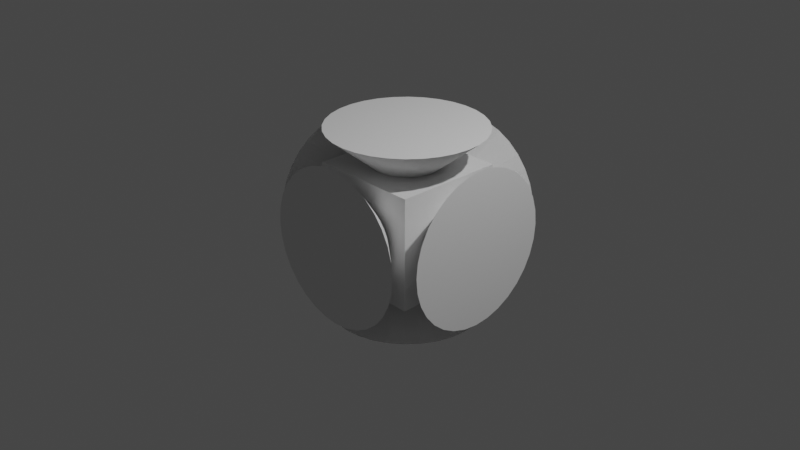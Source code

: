 # Source: energy_core.blend  (saved by Blender 2.93.21; exported with 4.5.12 LTS)
import bpy
from mathutils import Matrix  # noqa: F401  (used for matrix-valued properties, if any)

bpy.ops.wm.read_factory_settings(use_empty=True)
scene = bpy.context.scene
scene.name = 'Scene'

# ---- collections
col_collection = bpy.data.collections.new('Collection'); scene.collection.children.link(col_collection)

# ---- materials (node trees are filled in below, after node groups)
mat_material = bpy.data.materials.new('Material')
mat_material.alpha_threshold = 0.0
mat_material.use_transparent_shadow = False
mat_material.line_color = (0.0, 0.0, 0.0, 1.0)

# ---- material node trees
mat_material.use_nodes = True; mat_material.node_tree.nodes.clear()
_N = mat_material.node_tree.nodes; _L = mat_material.node_tree.links
n0 = _N.new('ShaderNodeOutputMaterial'); n0.name = 'Material Output'; n0.location = (300, 300)
n1 = _N.new('ShaderNodeBsdfPrincipled'); n1.name = 'Principled BSDF'; n1.location = (10, 300)
n1.distribution = 'GGX'
n1.subsurface_method = 'BURLEY'
n1.inputs[2].default_value = 0.4
n1.inputs[3].default_value = 1.45
n1.inputs[27].default_value = (0.0, 0.0, 0.0, 1.0)
n1.inputs[28].default_value = 1.0
_L.new(n1.outputs[0], n0.inputs[0])
n0.is_active_output = True

# ---- world
world_world = bpy.data.worlds.new('World'); scene.world = world_world
world_world.use_nodes = True; world_world.node_tree.nodes.clear()
_N = world_world.node_tree.nodes; _L = world_world.node_tree.links
n0 = _N.new('ShaderNodeOutputWorld'); n0.name = 'World Output'; n0.location = (300, 300)
n1 = _N.new('ShaderNodeBackground'); n1.name = 'Background'; n1.location = (10, 300)
n1.inputs[0].default_value = (0.05088, 0.05088, 0.05088, 1.0)
_L.new(n1.outputs[0], n0.inputs[0])
n0.is_active_output = True
world_world.color = (0.05088, 0.05088, 0.05088)
world_world.use_sun_shadow = False
world_world.sun_shadow_jitter_overblur = 0.0

# ---- cameras
cam_camera = bpy.data.cameras.new('Camera')
cam_camera.clip_end = 100.0
cam_camera.ortho_scale = 7.314

# ---- lights
light_light = bpy.data.lights.new('Light', 'POINT')
light_light.transmission_factor = 0.0
light_light.energy = 1000.0
light_light.shadow_soft_size = 0.1
light_light.shadow_maximum_resolution = 0.006
light_light.use_absolute_resolution = True

# ---- meshes
me_cube = bpy.data.meshes.new('Cube')
me_cube.from_pydata([(1.0, 1.0, 1.0), (1.0, 1.0, -1.0), (1.0, -1.0, 1.0), (1.0, -1.0, -1.0), (-1.0, 1.0, 1.0), (-1.0, 1.0, -1.0), (-1.0, -1.0, 1.0), (-1.0, -1.0, -1.0)], [], [(0, 4, 6, 2), (3, 2, 6, 7), (7, 6, 4, 5), (5, 1, 3, 7), (1, 0, 2, 3), (5, 4, 0, 1)])
_uv = me_cube.uv_layers.new(name='UVMap')
_uv.uv.foreach_set('vector', [0.625, 0.5, 0.875, 0.5, 0.875, 0.75, 0.625, 0.75, 0.375, 0.75, 0.625, 0.75, 0.625, 1.0, 0.375, 1.0, 0.375, 0.0, 0.625, 0.0, 0.625, 0.25, 0.375, 0.25, 0.125, 0.5, 0.375, 0.5, 0.375, 0.75, 0.125, 0.75, 0.375, 0.5, 0.625, 0.5, 0.625, 0.75, 0.375, 0.75, 0.375, 0.25, 0.625, 0.25, 0.625, 0.5, 0.375, 0.5])
me_cube.materials.append(mat_material)
me_cube.use_remesh_preserve_volume = False
me_cube.use_remesh_preserve_attributes = False
me_cube.use_mirror_vertex_groups = False
me_cube.update()
me_cone_left = bpy.data.meshes.new('Cone Left')
me_cone_left.from_pydata([(0.0, 0.3286, -0.3419), (0.09528, 0.3223, -0.3419), (0.1869, 0.3036, -0.3419), (0.2713, 0.2732, -0.3419), (0.3454, 0.2323, -0.3419), (0.4061, 0.1825, -0.3419), (0.4512, 0.1257, -0.3419), (0.479, 0.0641, -0.3419), (0.4884, -1.436e-08, -0.3419), (0.479, -0.0641, -0.3419), (0.4512, -0.1257, -0.3419), (0.4061, -0.1825, -0.3419), (0.3454, -0.2323, -0.3419), (0.2713, -0.2732, -0.3419), (0.1869, -0.3036, -0.3419), (0.09528, -0.3223, -0.3419), (-4.27e-08, -0.3286, -0.3419), (-0.09528, -0.3223, -0.3419), (-0.1869, -0.3036, -0.3419), (-0.2713, -0.2732, -0.3419), (-0.3454, -0.2323, -0.3419), (-0.4061, -0.1825, -0.3419), (-0.4512, -0.1257, -0.3419), (-0.479, -0.0641, -0.3419), (-0.4884, 3.918e-09, -0.3419), (-0.479, 0.0641, -0.3419), (-0.4512, 0.1257, -0.3419), (-0.4061, 0.1825, -0.3419), (-0.3454, 0.2323, -0.3419), (-0.2713, 0.2732, -0.3419), (-0.1869, 0.3036, -0.3419), (-0.09528, 0.3223, -0.3419), (0.0, 0.0, 0.3419)], [], [(0, 32, 1), (1, 32, 2), (2, 32, 3), (3, 32, 4), (4, 32, 5), (5, 32, 6), (6, 32, 7), (7, 32, 8), (8, 32, 9), (9, 32, 10), (10, 32, 11), (11, 32, 12), (12, 32, 13), (13, 32, 14), (14, 32, 15), (15, 32, 16), (16, 32, 17), (17, 32, 18), (18, 32, 19), (19, 32, 20), (20, 32, 21), (21, 32, 22), (22, 32, 23), (23, 32, 24), (24, 32, 25), (25, 32, 26), (26, 32, 27), (27, 32, 28), (28, 32, 29), (29, 32, 30), (0, 1, 2, 3, 4, 5, 6, 7, 8, 9, 10, 11, 12, 13, 14, 15, 16, 17, 18, 19, 20, 21, 22, 23, 24, 25, 26, 27, 28, 29, 30, 31), (30, 32, 31), (31, 32, 0)])
_uv = me_cone_left.uv_layers.new(name='UV-Map')
_uv.uv.foreach_set('vector', [0.25, 0.49, 0.25, 0.25, 0.2968, 0.4854, 0.2968, 0.4854, 0.25, 0.25, 0.3418, 0.4717, 0.3418, 0.4717, 0.25, 0.25, 0.3833, 0.4496, 0.3833, 0.4496, 0.25, 0.25, 0.4197, 0.4197, 0.4197, 0.4197, 0.25, 0.25, 0.4496, 0.3833, 0.4496, 0.3833, 0.25, 0.25, 0.4717, 0.3418, 0.4717, 0.3418, 0.25, 0.25, 0.4854, 0.2968, 0.4854, 0.2968, 0.25, 0.25, 0.49, 0.25, 0.49, 0.25, 0.25, 0.25, 0.4854, 0.2032, 0.4854, 0.2032, 0.25, 0.25, 0.4717, 0.1582, 0.4717, 0.1582, 0.25, 0.25, 0.4496, 0.1167, 0.4496, 0.1167, 0.25, 0.25, 0.4197, 0.08029, 0.4197, 0.08029, 0.25, 0.25, 0.3833, 0.05045, 0.3833, 0.05045, 0.25, 0.25, 0.3418, 0.02827, 0.3418, 0.02827, 0.25, 0.25, 0.2968, 0.01461, 0.2968, 0.01461, 0.25, 0.25, 0.25, 0.01, 0.25, 0.01, 0.25, 0.25, 0.2032, 0.01461, 0.2032, 0.01461, 0.25, 0.25, 0.1582, 0.02827, 0.1582, 0.02827, 0.25, 0.25, 0.1167, 0.05045, 0.1167, 0.05045, 0.25, 0.25, 0.08029, 0.08029, 0.08029, 0.08029, 0.25, 0.25, 0.05045, 0.1167, 0.05045, 0.1167, 0.25, 0.25, 0.02827, 0.1582, 0.02827, 0.1582, 0.25, 0.25, 0.01461, 0.2032, 0.01461, 0.2032, 0.25, 0.25, 0.01, 0.25, 0.01, 0.25, 0.25, 0.25, 0.01461, 0.2968, 0.01461, 0.2968, 0.25, 0.25, 0.02827, 0.3418, 0.02827, 0.3418, 0.25, 0.25, 0.05045, 0.3833, 0.05045, 0.3833, 0.25, 0.25, 0.08029, 0.4197, 0.08029, 0.4197, 0.25, 0.25, 0.1167, 0.4496, 0.1167, 0.4496, 0.25, 0.25, 0.1582, 0.4717, 0.75, 0.49, 0.7968, 0.4854, 0.8418, 0.4717, 0.8833, 0.4496, 0.9197, 0.4197, 0.9496, 0.3833, 0.9717, 0.3418, 0.9854, 0.2968, 0.99, 0.25, 0.9854, 0.2032, 0.9717, 0.1582, 0.9496, 0.1167, 0.9197, 0.08029, 0.8833, 0.05045, 0.8418, 0.02827, 0.7968, 0.01461, 0.75, 0.01, 0.7032, 0.01461, 0.6582, 0.02827, 0.6167, 0.05045, 0.5803, 0.08029, 0.5504, 0.1167, 0.5283, 0.1582, 0.5146, 0.2032, 0.51, 0.25, 0.5146, 0.2968, 0.5283, 0.3418, 0.5504, 0.3833, 0.5803, 0.4197, 0.6167, 0.4496, 0.6582, 0.4717, 0.7032, 0.4854, 0.1582, 0.4717, 0.25, 0.25, 0.2032, 0.4854, 0.2032, 0.4854, 0.25, 0.25, 0.25, 0.49])
me_cone_left.use_remesh_fix_poles = True
me_cone_left.use_remesh_preserve_attributes = False
me_cone_left.update()
me_cone_right = bpy.data.meshes.new('Cone Right')
me_cone_right.from_pydata([(0.0, 0.3286, -0.3419), (0.09528, 0.3223, -0.3419), (0.1869, 0.3036, -0.3419), (0.2713, 0.2732, -0.3419), (0.3454, 0.2323, -0.3419), (0.4061, 0.1825, -0.3419), (0.4512, 0.1257, -0.3419), (0.479, 0.0641, -0.3419), (0.4884, -1.436e-08, -0.3419), (0.479, -0.0641, -0.3419), (0.4512, -0.1257, -0.3419), (0.4061, -0.1825, -0.3419), (0.3454, -0.2323, -0.3419), (0.2713, -0.2732, -0.3419), (0.1869, -0.3036, -0.3419), (0.09528, -0.3223, -0.3419), (-4.27e-08, -0.3286, -0.3419), (-0.09528, -0.3223, -0.3419), (-0.1869, -0.3036, -0.3419), (-0.2713, -0.2732, -0.3419), (-0.3454, -0.2323, -0.3419), (-0.4061, -0.1825, -0.3419), (-0.4512, -0.1257, -0.3419), (-0.479, -0.0641, -0.3419), (-0.4884, 3.918e-09, -0.3419), (-0.479, 0.0641, -0.3419), (-0.4512, 0.1257, -0.3419), (-0.4061, 0.1825, -0.3419), (-0.3454, 0.2323, -0.3419), (-0.2713, 0.2732, -0.3419), (-0.1869, 0.3036, -0.3419), (-0.09528, 0.3223, -0.3419), (0.0, 0.0, 0.3419)], [], [(0, 32, 1), (1, 32, 2), (2, 32, 3), (3, 32, 4), (4, 32, 5), (5, 32, 6), (6, 32, 7), (7, 32, 8), (8, 32, 9), (9, 32, 10), (10, 32, 11), (11, 32, 12), (12, 32, 13), (13, 32, 14), (14, 32, 15), (15, 32, 16), (16, 32, 17), (17, 32, 18), (18, 32, 19), (19, 32, 20), (20, 32, 21), (21, 32, 22), (22, 32, 23), (23, 32, 24), (24, 32, 25), (25, 32, 26), (26, 32, 27), (27, 32, 28), (28, 32, 29), (29, 32, 30), (0, 1, 2, 3, 4, 5, 6, 7, 8, 9, 10, 11, 12, 13, 14, 15, 16, 17, 18, 19, 20, 21, 22, 23, 24, 25, 26, 27, 28, 29, 30, 31), (30, 32, 31), (31, 32, 0)])
_uv = me_cone_right.uv_layers.new(name='UV-Map')
_uv.uv.foreach_set('vector', [0.25, 0.49, 0.25, 0.25, 0.2968, 0.4854, 0.2968, 0.4854, 0.25, 0.25, 0.3418, 0.4717, 0.3418, 0.4717, 0.25, 0.25, 0.3833, 0.4496, 0.3833, 0.4496, 0.25, 0.25, 0.4197, 0.4197, 0.4197, 0.4197, 0.25, 0.25, 0.4496, 0.3833, 0.4496, 0.3833, 0.25, 0.25, 0.4717, 0.3418, 0.4717, 0.3418, 0.25, 0.25, 0.4854, 0.2968, 0.4854, 0.2968, 0.25, 0.25, 0.49, 0.25, 0.49, 0.25, 0.25, 0.25, 0.4854, 0.2032, 0.4854, 0.2032, 0.25, 0.25, 0.4717, 0.1582, 0.4717, 0.1582, 0.25, 0.25, 0.4496, 0.1167, 0.4496, 0.1167, 0.25, 0.25, 0.4197, 0.08029, 0.4197, 0.08029, 0.25, 0.25, 0.3833, 0.05045, 0.3833, 0.05045, 0.25, 0.25, 0.3418, 0.02827, 0.3418, 0.02827, 0.25, 0.25, 0.2968, 0.01461, 0.2968, 0.01461, 0.25, 0.25, 0.25, 0.01, 0.25, 0.01, 0.25, 0.25, 0.2032, 0.01461, 0.2032, 0.01461, 0.25, 0.25, 0.1582, 0.02827, 0.1582, 0.02827, 0.25, 0.25, 0.1167, 0.05045, 0.1167, 0.05045, 0.25, 0.25, 0.08029, 0.08029, 0.08029, 0.08029, 0.25, 0.25, 0.05045, 0.1167, 0.05045, 0.1167, 0.25, 0.25, 0.02827, 0.1582, 0.02827, 0.1582, 0.25, 0.25, 0.01461, 0.2032, 0.01461, 0.2032, 0.25, 0.25, 0.01, 0.25, 0.01, 0.25, 0.25, 0.25, 0.01461, 0.2968, 0.01461, 0.2968, 0.25, 0.25, 0.02827, 0.3418, 0.02827, 0.3418, 0.25, 0.25, 0.05045, 0.3833, 0.05045, 0.3833, 0.25, 0.25, 0.08029, 0.4197, 0.08029, 0.4197, 0.25, 0.25, 0.1167, 0.4496, 0.1167, 0.4496, 0.25, 0.25, 0.1582, 0.4717, 0.75, 0.49, 0.7968, 0.4854, 0.8418, 0.4717, 0.8833, 0.4496, 0.9197, 0.4197, 0.9496, 0.3833, 0.9717, 0.3418, 0.9854, 0.2968, 0.99, 0.25, 0.9854, 0.2032, 0.9717, 0.1582, 0.9496, 0.1167, 0.9197, 0.08029, 0.8833, 0.05045, 0.8418, 0.02827, 0.7968, 0.01461, 0.75, 0.01, 0.7032, 0.01461, 0.6582, 0.02827, 0.6167, 0.05045, 0.5803, 0.08029, 0.5504, 0.1167, 0.5283, 0.1582, 0.5146, 0.2032, 0.51, 0.25, 0.5146, 0.2968, 0.5283, 0.3418, 0.5504, 0.3833, 0.5803, 0.4197, 0.6167, 0.4496, 0.6582, 0.4717, 0.7032, 0.4854, 0.1582, 0.4717, 0.25, 0.25, 0.2032, 0.4854, 0.2032, 0.4854, 0.25, 0.25, 0.25, 0.49])
me_cone_right.use_remesh_fix_poles = True
me_cone_right.use_remesh_preserve_attributes = False
me_cone_right.update()
me_cone_back = bpy.data.meshes.new('Cone Back')
me_cone_back.from_pydata([(0.0, 0.3286, -0.3419), (0.09528, 0.3223, -0.3419), (0.1869, 0.3036, -0.3419), (0.2713, 0.2732, -0.3419), (0.3454, 0.2323, -0.3419), (0.4061, 0.1825, -0.3419), (0.4512, 0.1257, -0.3419), (0.479, 0.0641, -0.3419), (0.4884, -1.436e-08, -0.3419), (0.479, -0.0641, -0.3419), (0.4512, -0.1257, -0.3419), (0.4061, -0.1825, -0.3419), (0.3454, -0.2323, -0.3419), (0.2713, -0.2732, -0.3419), (0.1869, -0.3036, -0.3419), (0.09528, -0.3223, -0.3419), (-4.27e-08, -0.3286, -0.3419), (-0.09528, -0.3223, -0.3419), (-0.1869, -0.3036, -0.3419), (-0.2713, -0.2732, -0.3419), (-0.3454, -0.2323, -0.3419), (-0.4061, -0.1825, -0.3419), (-0.4512, -0.1257, -0.3419), (-0.479, -0.0641, -0.3419), (-0.4884, 3.918e-09, -0.3419), (-0.479, 0.0641, -0.3419), (-0.4512, 0.1257, -0.3419), (-0.4061, 0.1825, -0.3419), (-0.3454, 0.2323, -0.3419), (-0.2713, 0.2732, -0.3419), (-0.1869, 0.3036, -0.3419), (-0.09528, 0.3223, -0.3419), (0.0, 0.0, 0.3419)], [], [(0, 32, 1), (1, 32, 2), (2, 32, 3), (3, 32, 4), (4, 32, 5), (5, 32, 6), (6, 32, 7), (7, 32, 8), (8, 32, 9), (9, 32, 10), (10, 32, 11), (11, 32, 12), (12, 32, 13), (13, 32, 14), (14, 32, 15), (15, 32, 16), (16, 32, 17), (17, 32, 18), (18, 32, 19), (19, 32, 20), (20, 32, 21), (21, 32, 22), (22, 32, 23), (23, 32, 24), (24, 32, 25), (25, 32, 26), (26, 32, 27), (27, 32, 28), (28, 32, 29), (29, 32, 30), (0, 1, 2, 3, 4, 5, 6, 7, 8, 9, 10, 11, 12, 13, 14, 15, 16, 17, 18, 19, 20, 21, 22, 23, 24, 25, 26, 27, 28, 29, 30, 31), (30, 32, 31), (31, 32, 0)])
_uv = me_cone_back.uv_layers.new(name='UV-Map')
_uv.uv.foreach_set('vector', [0.25, 0.49, 0.25, 0.25, 0.2968, 0.4854, 0.2968, 0.4854, 0.25, 0.25, 0.3418, 0.4717, 0.3418, 0.4717, 0.25, 0.25, 0.3833, 0.4496, 0.3833, 0.4496, 0.25, 0.25, 0.4197, 0.4197, 0.4197, 0.4197, 0.25, 0.25, 0.4496, 0.3833, 0.4496, 0.3833, 0.25, 0.25, 0.4717, 0.3418, 0.4717, 0.3418, 0.25, 0.25, 0.4854, 0.2968, 0.4854, 0.2968, 0.25, 0.25, 0.49, 0.25, 0.49, 0.25, 0.25, 0.25, 0.4854, 0.2032, 0.4854, 0.2032, 0.25, 0.25, 0.4717, 0.1582, 0.4717, 0.1582, 0.25, 0.25, 0.4496, 0.1167, 0.4496, 0.1167, 0.25, 0.25, 0.4197, 0.08029, 0.4197, 0.08029, 0.25, 0.25, 0.3833, 0.05045, 0.3833, 0.05045, 0.25, 0.25, 0.3418, 0.02827, 0.3418, 0.02827, 0.25, 0.25, 0.2968, 0.01461, 0.2968, 0.01461, 0.25, 0.25, 0.25, 0.01, 0.25, 0.01, 0.25, 0.25, 0.2032, 0.01461, 0.2032, 0.01461, 0.25, 0.25, 0.1582, 0.02827, 0.1582, 0.02827, 0.25, 0.25, 0.1167, 0.05045, 0.1167, 0.05045, 0.25, 0.25, 0.08029, 0.08029, 0.08029, 0.08029, 0.25, 0.25, 0.05045, 0.1167, 0.05045, 0.1167, 0.25, 0.25, 0.02827, 0.1582, 0.02827, 0.1582, 0.25, 0.25, 0.01461, 0.2032, 0.01461, 0.2032, 0.25, 0.25, 0.01, 0.25, 0.01, 0.25, 0.25, 0.25, 0.01461, 0.2968, 0.01461, 0.2968, 0.25, 0.25, 0.02827, 0.3418, 0.02827, 0.3418, 0.25, 0.25, 0.05045, 0.3833, 0.05045, 0.3833, 0.25, 0.25, 0.08029, 0.4197, 0.08029, 0.4197, 0.25, 0.25, 0.1167, 0.4496, 0.1167, 0.4496, 0.25, 0.25, 0.1582, 0.4717, 0.75, 0.49, 0.7968, 0.4854, 0.8418, 0.4717, 0.8833, 0.4496, 0.9197, 0.4197, 0.9496, 0.3833, 0.9717, 0.3418, 0.9854, 0.2968, 0.99, 0.25, 0.9854, 0.2032, 0.9717, 0.1582, 0.9496, 0.1167, 0.9197, 0.08029, 0.8833, 0.05045, 0.8418, 0.02827, 0.7968, 0.01461, 0.75, 0.01, 0.7032, 0.01461, 0.6582, 0.02827, 0.6167, 0.05045, 0.5803, 0.08029, 0.5504, 0.1167, 0.5283, 0.1582, 0.5146, 0.2032, 0.51, 0.25, 0.5146, 0.2968, 0.5283, 0.3418, 0.5504, 0.3833, 0.5803, 0.4197, 0.6167, 0.4496, 0.6582, 0.4717, 0.7032, 0.4854, 0.1582, 0.4717, 0.25, 0.25, 0.2032, 0.4854, 0.2032, 0.4854, 0.25, 0.25, 0.25, 0.49])
me_cone_back.use_remesh_fix_poles = True
me_cone_back.use_remesh_preserve_attributes = False
me_cone_back.update()
me_cone_front = bpy.data.meshes.new('Cone Front')
me_cone_front.from_pydata([(0.0, 0.3286, -0.3419), (0.09528, 0.3223, -0.3419), (0.1869, 0.3036, -0.3419), (0.2713, 0.2732, -0.3419), (0.3454, 0.2323, -0.3419), (0.4061, 0.1825, -0.3419), (0.4512, 0.1257, -0.3419), (0.479, 0.0641, -0.3419), (0.4884, -1.436e-08, -0.3419), (0.479, -0.0641, -0.3419), (0.4512, -0.1257, -0.3419), (0.4061, -0.1825, -0.3419), (0.3454, -0.2323, -0.3419), (0.2713, -0.2732, -0.3419), (0.1869, -0.3036, -0.3419), (0.09528, -0.3223, -0.3419), (-4.27e-08, -0.3286, -0.3419), (-0.09528, -0.3223, -0.3419), (-0.1869, -0.3036, -0.3419), (-0.2713, -0.2732, -0.3419), (-0.3454, -0.2323, -0.3419), (-0.4061, -0.1825, -0.3419), (-0.4512, -0.1257, -0.3419), (-0.479, -0.0641, -0.3419), (-0.4884, 3.918e-09, -0.3419), (-0.479, 0.0641, -0.3419), (-0.4512, 0.1257, -0.3419), (-0.4061, 0.1825, -0.3419), (-0.3454, 0.2323, -0.3419), (-0.2713, 0.2732, -0.3419), (-0.1869, 0.3036, -0.3419), (-0.09528, 0.3223, -0.3419), (0.0, 0.0, 0.3419)], [], [(0, 32, 1), (1, 32, 2), (2, 32, 3), (3, 32, 4), (4, 32, 5), (5, 32, 6), (6, 32, 7), (7, 32, 8), (8, 32, 9), (9, 32, 10), (10, 32, 11), (11, 32, 12), (12, 32, 13), (13, 32, 14), (14, 32, 15), (15, 32, 16), (16, 32, 17), (17, 32, 18), (18, 32, 19), (19, 32, 20), (20, 32, 21), (21, 32, 22), (22, 32, 23), (23, 32, 24), (24, 32, 25), (25, 32, 26), (26, 32, 27), (27, 32, 28), (28, 32, 29), (29, 32, 30), (0, 1, 2, 3, 4, 5, 6, 7, 8, 9, 10, 11, 12, 13, 14, 15, 16, 17, 18, 19, 20, 21, 22, 23, 24, 25, 26, 27, 28, 29, 30, 31), (30, 32, 31), (31, 32, 0)])
_uv = me_cone_front.uv_layers.new(name='UV-Map')
_uv.uv.foreach_set('vector', [0.25, 0.49, 0.25, 0.25, 0.2968, 0.4854, 0.2968, 0.4854, 0.25, 0.25, 0.3418, 0.4717, 0.3418, 0.4717, 0.25, 0.25, 0.3833, 0.4496, 0.3833, 0.4496, 0.25, 0.25, 0.4197, 0.4197, 0.4197, 0.4197, 0.25, 0.25, 0.4496, 0.3833, 0.4496, 0.3833, 0.25, 0.25, 0.4717, 0.3418, 0.4717, 0.3418, 0.25, 0.25, 0.4854, 0.2968, 0.4854, 0.2968, 0.25, 0.25, 0.49, 0.25, 0.49, 0.25, 0.25, 0.25, 0.4854, 0.2032, 0.4854, 0.2032, 0.25, 0.25, 0.4717, 0.1582, 0.4717, 0.1582, 0.25, 0.25, 0.4496, 0.1167, 0.4496, 0.1167, 0.25, 0.25, 0.4197, 0.08029, 0.4197, 0.08029, 0.25, 0.25, 0.3833, 0.05045, 0.3833, 0.05045, 0.25, 0.25, 0.3418, 0.02827, 0.3418, 0.02827, 0.25, 0.25, 0.2968, 0.01461, 0.2968, 0.01461, 0.25, 0.25, 0.25, 0.01, 0.25, 0.01, 0.25, 0.25, 0.2032, 0.01461, 0.2032, 0.01461, 0.25, 0.25, 0.1582, 0.02827, 0.1582, 0.02827, 0.25, 0.25, 0.1167, 0.05045, 0.1167, 0.05045, 0.25, 0.25, 0.08029, 0.08029, 0.08029, 0.08029, 0.25, 0.25, 0.05045, 0.1167, 0.05045, 0.1167, 0.25, 0.25, 0.02827, 0.1582, 0.02827, 0.1582, 0.25, 0.25, 0.01461, 0.2032, 0.01461, 0.2032, 0.25, 0.25, 0.01, 0.25, 0.01, 0.25, 0.25, 0.25, 0.01461, 0.2968, 0.01461, 0.2968, 0.25, 0.25, 0.02827, 0.3418, 0.02827, 0.3418, 0.25, 0.25, 0.05045, 0.3833, 0.05045, 0.3833, 0.25, 0.25, 0.08029, 0.4197, 0.08029, 0.4197, 0.25, 0.25, 0.1167, 0.4496, 0.1167, 0.4496, 0.25, 0.25, 0.1582, 0.4717, 0.75, 0.49, 0.7968, 0.4854, 0.8418, 0.4717, 0.8833, 0.4496, 0.9197, 0.4197, 0.9496, 0.3833, 0.9717, 0.3418, 0.9854, 0.2968, 0.99, 0.25, 0.9854, 0.2032, 0.9717, 0.1582, 0.9496, 0.1167, 0.9197, 0.08029, 0.8833, 0.05045, 0.8418, 0.02827, 0.7968, 0.01461, 0.75, 0.01, 0.7032, 0.01461, 0.6582, 0.02827, 0.6167, 0.05045, 0.5803, 0.08029, 0.5504, 0.1167, 0.5283, 0.1582, 0.5146, 0.2032, 0.51, 0.25, 0.5146, 0.2968, 0.5283, 0.3418, 0.5504, 0.3833, 0.5803, 0.4197, 0.6167, 0.4496, 0.6582, 0.4717, 0.7032, 0.4854, 0.1582, 0.4717, 0.25, 0.25, 0.2032, 0.4854, 0.2032, 0.4854, 0.25, 0.25, 0.25, 0.49])
me_cone_front.use_remesh_fix_poles = True
me_cone_front.use_remesh_preserve_attributes = False
me_cone_front.update()
me_cone_bottom = bpy.data.meshes.new('Cone Bottom')
me_cone_bottom.from_pydata([(0.0, 0.3286, -0.3419), (0.09528, 0.3223, -0.3419), (0.1869, 0.3036, -0.3419), (0.2713, 0.2732, -0.3419), (0.3454, 0.2323, -0.3419), (0.4061, 0.1825, -0.3419), (0.4512, 0.1257, -0.3419), (0.479, 0.0641, -0.3419), (0.4884, -1.436e-08, -0.3419), (0.479, -0.0641, -0.3419), (0.4512, -0.1257, -0.3419), (0.4061, -0.1825, -0.3419), (0.3454, -0.2323, -0.3419), (0.2713, -0.2732, -0.3419), (0.1869, -0.3036, -0.3419), (0.09528, -0.3223, -0.3419), (-4.27e-08, -0.3286, -0.3419), (-0.09528, -0.3223, -0.3419), (-0.1869, -0.3036, -0.3419), (-0.2713, -0.2732, -0.3419), (-0.3454, -0.2323, -0.3419), (-0.4061, -0.1825, -0.3419), (-0.4512, -0.1257, -0.3419), (-0.479, -0.0641, -0.3419), (-0.4884, 3.918e-09, -0.3419), (-0.479, 0.0641, -0.3419), (-0.4512, 0.1257, -0.3419), (-0.4061, 0.1825, -0.3419), (-0.3454, 0.2323, -0.3419), (-0.2713, 0.2732, -0.3419), (-0.1869, 0.3036, -0.3419), (-0.09528, 0.3223, -0.3419), (0.0, 0.0, 0.3419)], [], [(0, 32, 1), (1, 32, 2), (2, 32, 3), (3, 32, 4), (4, 32, 5), (5, 32, 6), (6, 32, 7), (7, 32, 8), (8, 32, 9), (9, 32, 10), (10, 32, 11), (11, 32, 12), (12, 32, 13), (13, 32, 14), (14, 32, 15), (15, 32, 16), (16, 32, 17), (17, 32, 18), (18, 32, 19), (19, 32, 20), (20, 32, 21), (21, 32, 22), (22, 32, 23), (23, 32, 24), (24, 32, 25), (25, 32, 26), (26, 32, 27), (27, 32, 28), (28, 32, 29), (29, 32, 30), (0, 1, 2, 3, 4, 5, 6, 7, 8, 9, 10, 11, 12, 13, 14, 15, 16, 17, 18, 19, 20, 21, 22, 23, 24, 25, 26, 27, 28, 29, 30, 31), (30, 32, 31), (31, 32, 0)])
_uv = me_cone_bottom.uv_layers.new(name='UV-Map')
_uv.uv.foreach_set('vector', [0.25, 0.49, 0.25, 0.25, 0.2968, 0.4854, 0.2968, 0.4854, 0.25, 0.25, 0.3418, 0.4717, 0.3418, 0.4717, 0.25, 0.25, 0.3833, 0.4496, 0.3833, 0.4496, 0.25, 0.25, 0.4197, 0.4197, 0.4197, 0.4197, 0.25, 0.25, 0.4496, 0.3833, 0.4496, 0.3833, 0.25, 0.25, 0.4717, 0.3418, 0.4717, 0.3418, 0.25, 0.25, 0.4854, 0.2968, 0.4854, 0.2968, 0.25, 0.25, 0.49, 0.25, 0.49, 0.25, 0.25, 0.25, 0.4854, 0.2032, 0.4854, 0.2032, 0.25, 0.25, 0.4717, 0.1582, 0.4717, 0.1582, 0.25, 0.25, 0.4496, 0.1167, 0.4496, 0.1167, 0.25, 0.25, 0.4197, 0.08029, 0.4197, 0.08029, 0.25, 0.25, 0.3833, 0.05045, 0.3833, 0.05045, 0.25, 0.25, 0.3418, 0.02827, 0.3418, 0.02827, 0.25, 0.25, 0.2968, 0.01461, 0.2968, 0.01461, 0.25, 0.25, 0.25, 0.01, 0.25, 0.01, 0.25, 0.25, 0.2032, 0.01461, 0.2032, 0.01461, 0.25, 0.25, 0.1582, 0.02827, 0.1582, 0.02827, 0.25, 0.25, 0.1167, 0.05045, 0.1167, 0.05045, 0.25, 0.25, 0.08029, 0.08029, 0.08029, 0.08029, 0.25, 0.25, 0.05045, 0.1167, 0.05045, 0.1167, 0.25, 0.25, 0.02827, 0.1582, 0.02827, 0.1582, 0.25, 0.25, 0.01461, 0.2032, 0.01461, 0.2032, 0.25, 0.25, 0.01, 0.25, 0.01, 0.25, 0.25, 0.25, 0.01461, 0.2968, 0.01461, 0.2968, 0.25, 0.25, 0.02827, 0.3418, 0.02827, 0.3418, 0.25, 0.25, 0.05045, 0.3833, 0.05045, 0.3833, 0.25, 0.25, 0.08029, 0.4197, 0.08029, 0.4197, 0.25, 0.25, 0.1167, 0.4496, 0.1167, 0.4496, 0.25, 0.25, 0.1582, 0.4717, 0.75, 0.49, 0.7968, 0.4854, 0.8418, 0.4717, 0.8833, 0.4496, 0.9197, 0.4197, 0.9496, 0.3833, 0.9717, 0.3418, 0.9854, 0.2968, 0.99, 0.25, 0.9854, 0.2032, 0.9717, 0.1582, 0.9496, 0.1167, 0.9197, 0.08029, 0.8833, 0.05045, 0.8418, 0.02827, 0.7968, 0.01461, 0.75, 0.01, 0.7032, 0.01461, 0.6582, 0.02827, 0.6167, 0.05045, 0.5803, 0.08029, 0.5504, 0.1167, 0.5283, 0.1582, 0.5146, 0.2032, 0.51, 0.25, 0.5146, 0.2968, 0.5283, 0.3418, 0.5504, 0.3833, 0.5803, 0.4197, 0.6167, 0.4496, 0.6582, 0.4717, 0.7032, 0.4854, 0.1582, 0.4717, 0.25, 0.25, 0.2032, 0.4854, 0.2032, 0.4854, 0.25, 0.25, 0.25, 0.49])
me_cone_bottom.use_remesh_fix_poles = True
me_cone_bottom.use_remesh_preserve_attributes = False
me_cone_bottom.update()
me_cone_top = bpy.data.meshes.new('Cone Top')
me_cone_top.from_pydata([(0.0, 0.3286, -0.3419), (0.09528, 0.3223, -0.3419), (0.1869, 0.3036, -0.3419), (0.2713, 0.2732, -0.3419), (0.3454, 0.2323, -0.3419), (0.4061, 0.1825, -0.3419), (0.4512, 0.1257, -0.3419), (0.479, 0.0641, -0.3419), (0.4884, -1.436e-08, -0.3419), (0.479, -0.0641, -0.3419), (0.4512, -0.1257, -0.3419), (0.4061, -0.1825, -0.3419), (0.3454, -0.2323, -0.3419), (0.2713, -0.2732, -0.3419), (0.1869, -0.3036, -0.3419), (0.09528, -0.3223, -0.3419), (-4.27e-08, -0.3286, -0.3419), (-0.09528, -0.3223, -0.3419), (-0.1869, -0.3036, -0.3419), (-0.2713, -0.2732, -0.3419), (-0.3454, -0.2323, -0.3419), (-0.4061, -0.1825, -0.3419), (-0.4512, -0.1257, -0.3419), (-0.479, -0.0641, -0.3419), (-0.4884, 3.918e-09, -0.3419), (-0.479, 0.0641, -0.3419), (-0.4512, 0.1257, -0.3419), (-0.4061, 0.1825, -0.3419), (-0.3454, 0.2323, -0.3419), (-0.2713, 0.2732, -0.3419), (-0.1869, 0.3036, -0.3419), (-0.09528, 0.3223, -0.3419), (0.0, 0.0, 0.3419)], [], [(0, 32, 1), (1, 32, 2), (2, 32, 3), (3, 32, 4), (4, 32, 5), (5, 32, 6), (6, 32, 7), (7, 32, 8), (8, 32, 9), (9, 32, 10), (10, 32, 11), (11, 32, 12), (12, 32, 13), (13, 32, 14), (14, 32, 15), (15, 32, 16), (16, 32, 17), (17, 32, 18), (18, 32, 19), (19, 32, 20), (20, 32, 21), (21, 32, 22), (22, 32, 23), (23, 32, 24), (24, 32, 25), (25, 32, 26), (26, 32, 27), (27, 32, 28), (28, 32, 29), (29, 32, 30), (0, 1, 2, 3, 4, 5, 6, 7, 8, 9, 10, 11, 12, 13, 14, 15, 16, 17, 18, 19, 20, 21, 22, 23, 24, 25, 26, 27, 28, 29, 30, 31), (30, 32, 31), (31, 32, 0)])
_uv = me_cone_top.uv_layers.new(name='UV-Map')
_uv.uv.foreach_set('vector', [0.25, 0.49, 0.25, 0.25, 0.2968, 0.4854, 0.2968, 0.4854, 0.25, 0.25, 0.3418, 0.4717, 0.3418, 0.4717, 0.25, 0.25, 0.3833, 0.4496, 0.3833, 0.4496, 0.25, 0.25, 0.4197, 0.4197, 0.4197, 0.4197, 0.25, 0.25, 0.4496, 0.3833, 0.4496, 0.3833, 0.25, 0.25, 0.4717, 0.3418, 0.4717, 0.3418, 0.25, 0.25, 0.4854, 0.2968, 0.4854, 0.2968, 0.25, 0.25, 0.49, 0.25, 0.49, 0.25, 0.25, 0.25, 0.4854, 0.2032, 0.4854, 0.2032, 0.25, 0.25, 0.4717, 0.1582, 0.4717, 0.1582, 0.25, 0.25, 0.4496, 0.1167, 0.4496, 0.1167, 0.25, 0.25, 0.4197, 0.08029, 0.4197, 0.08029, 0.25, 0.25, 0.3833, 0.05045, 0.3833, 0.05045, 0.25, 0.25, 0.3418, 0.02827, 0.3418, 0.02827, 0.25, 0.25, 0.2968, 0.01461, 0.2968, 0.01461, 0.25, 0.25, 0.25, 0.01, 0.25, 0.01, 0.25, 0.25, 0.2032, 0.01461, 0.2032, 0.01461, 0.25, 0.25, 0.1582, 0.02827, 0.1582, 0.02827, 0.25, 0.25, 0.1167, 0.05045, 0.1167, 0.05045, 0.25, 0.25, 0.08029, 0.08029, 0.08029, 0.08029, 0.25, 0.25, 0.05045, 0.1167, 0.05045, 0.1167, 0.25, 0.25, 0.02827, 0.1582, 0.02827, 0.1582, 0.25, 0.25, 0.01461, 0.2032, 0.01461, 0.2032, 0.25, 0.25, 0.01, 0.25, 0.01, 0.25, 0.25, 0.25, 0.01461, 0.2968, 0.01461, 0.2968, 0.25, 0.25, 0.02827, 0.3418, 0.02827, 0.3418, 0.25, 0.25, 0.05045, 0.3833, 0.05045, 0.3833, 0.25, 0.25, 0.08029, 0.4197, 0.08029, 0.4197, 0.25, 0.25, 0.1167, 0.4496, 0.1167, 0.4496, 0.25, 0.25, 0.1582, 0.4717, 0.75, 0.49, 0.7968, 0.4854, 0.8418, 0.4717, 0.8833, 0.4496, 0.9197, 0.4197, 0.9496, 0.3833, 0.9717, 0.3418, 0.9854, 0.2968, 0.99, 0.25, 0.9854, 0.2032, 0.9717, 0.1582, 0.9496, 0.1167, 0.9197, 0.08029, 0.8833, 0.05045, 0.8418, 0.02827, 0.7968, 0.01461, 0.75, 0.01, 0.7032, 0.01461, 0.6582, 0.02827, 0.6167, 0.05045, 0.5803, 0.08029, 0.5504, 0.1167, 0.5283, 0.1582, 0.5146, 0.2032, 0.51, 0.25, 0.5146, 0.2968, 0.5283, 0.3418, 0.5504, 0.3833, 0.5803, 0.4197, 0.6167, 0.4496, 0.6582, 0.4717, 0.7032, 0.4854, 0.1582, 0.4717, 0.25, 0.25, 0.2032, 0.4854, 0.2032, 0.4854, 0.25, 0.25, 0.25, 0.49])
me_cone_top.use_remesh_fix_poles = True
me_cone_top.use_remesh_preserve_attributes = False
me_cone_top.update()

# ---- objects
ob_core = bpy.data.objects.new('Core', me_cube)
ob_light = bpy.data.objects.new('Light', light_light)
ob_camera = bpy.data.objects.new('Camera', cam_camera)
ob_hull_left = bpy.data.objects.new('Hull Left', me_cone_left)
ob_hull_right = bpy.data.objects.new('Hull Right', me_cone_right)
ob_hull_back = bpy.data.objects.new('Hull Back', me_cone_back)
ob_hull_front = bpy.data.objects.new('Hull Front', me_cone_front)
ob_hull_bottom = bpy.data.objects.new('Hull Bottom', me_cone_bottom)
ob_hull_top = bpy.data.objects.new('Hull Top', me_cone_top)

# ---- transforms, parenting, visibility, modifiers, constraints
ob_core.location = (0.03495, 0.07564, 3.981e-08)
ob_core.scale = (0.6, 0.6, 0.6)
ob_core.lock_rotations_4d = False
ob_core.lock_scale = (True, True, True)
ob_core.empty_display_type = 'ARROWS'
ob_core.lineart.crease_threshold = 0.0
ob_light.location = (4.076, 1.005, 5.904)
ob_light.rotation_euler = (0.6503, 0.05522, 1.866)
ob_light.lock_rotations_4d = False
ob_light.empty_display_type = 'ARROWS'
ob_light.color = (0.0, 0.0, 0.0, 0.0)
ob_light.lineart.crease_threshold = 0.0
ob_camera.location = (7.359, -6.926, 4.958)
ob_camera.rotation_euler = (1.109, 0.0, 0.8149)
ob_camera.lock_rotations_4d = False
ob_camera.empty_display_type = 'ARROWS'
ob_camera.color = (0.0, 0.0, 0.0, 0.0)
ob_camera.display_type = 'WIRE'
ob_camera.lineart.crease_threshold = 0.0
ob_hull_left.parent = ob_core
ob_hull_left.matrix_parent_inverse = Matrix(((1.667, -0.0, 0.0, -0.0), (-0.0, 1.667, -0.0, 0.0), (0.0, -0.0, 1.667, -0.0), (-0.0, 0.0, -0.0, 1.0)))
ob_hull_left.location = (7.917e-33, 0.6475, -3.566e-17)
ob_hull_left.rotation_euler = (1.571, -0.0, 0.0)
ob_hull_left.scale = (1.7, 2.538, 1.0)
ob_hull_right.parent = ob_core
ob_hull_right.matrix_parent_inverse = Matrix(((1.667, -0.0, 0.0, -0.0), (-0.0, 1.667, -0.0, 0.0), (0.0, -0.0, 1.667, -0.0), (-0.0, 0.0, -0.0, 1.0)))
ob_hull_right.location = (0.01865, -0.6485, 3.169e-17)
ob_hull_right.rotation_euler = (1.571, -0.0, -3.142)
ob_hull_right.scale = (1.7, 2.538, 1.0)
ob_hull_back.parent = ob_core
ob_hull_back.matrix_parent_inverse = Matrix(((1.667, -0.0, 0.0, -0.0), (-0.0, 1.667, -0.0, 0.0), (0.0, -0.0, 1.667, -0.0), (-0.0, 0.0, -0.0, 1.0)))
ob_hull_back.location = (0.6491, 0.005253, 9.251e-18)
ob_hull_back.rotation_euler = (1.571, 0.0, -1.571)
ob_hull_back.scale = (1.7, 2.538, 1.0)
ob_hull_back.lock_scale = (True, True, False)
ob_hull_front.parent = ob_core
ob_hull_front.matrix_parent_inverse = Matrix(((1.667, -0.0, 0.0, -0.0), (-0.0, 1.667, -0.0, 0.0), (0.0, -0.0, 1.667, -0.0), (-0.0, 0.0, -0.0, 1.0)))
ob_hull_front.location = (-0.6474, 0.007992, 0.0)
ob_hull_front.rotation_euler = (1.571, -0.0, -4.707)
ob_hull_front.scale = (1.7, 2.538, 1.0)
ob_hull_bottom.parent = ob_core
ob_hull_bottom.matrix_parent_inverse = Matrix(((1.667, -0.0, 0.0, -0.0), (-0.0, 1.667, -0.0, 0.0), (0.0, -0.0, 1.667, -0.0), (-0.0, 0.0, -0.0, 1.0)))
ob_hull_bottom.location = (-0.005693, -0.0008877, -0.6483)
ob_hull_bottom.rotation_euler = (1.192e-07, 7.55e-08, -1.571)
ob_hull_bottom.scale = (1.7, 2.538, 1.0)
ob_hull_top.parent = ob_core
ob_hull_top.matrix_parent_inverse = Matrix(((1.667, -0.0, 0.0, -0.0), (-0.0, 1.667, -0.0, 0.0), (0.0, -0.0, 1.667, -0.0), (-0.0, 0.0, -0.0, 1.0)))
ob_hull_top.location = (-0.005693, -0.0008877, 0.6517)
ob_hull_top.rotation_euler = (1.192e-07, -3.142, -1.571)
ob_hull_top.scale = (1.7, 2.538, 1.0)

# ---- collection membership
col_collection.objects.link(ob_core)
col_collection.objects.link(ob_light)
col_collection.objects.link(ob_camera)
col_collection.objects.link(ob_hull_left)
col_collection.objects.link(ob_hull_right)
col_collection.objects.link(ob_hull_back)
col_collection.objects.link(ob_hull_front)
col_collection.objects.link(ob_hull_bottom)
col_collection.objects.link(ob_hull_top)

# ---- scene / render settings (as saved in the file)
scene.camera = ob_camera
scene.frame_start = 1; scene.frame_end = 250; scene.frame_set(100)
scene.render.engine = 'BLENDER_EEVEE_NEXT'
scene.cycles.use_denoising = False
scene.cycles.samples = 128
scene.cycles.sampling_pattern = 'TABULATED_SOBOL'
scene.cycles.use_adaptive_sampling = False
scene.cycles.use_light_tree = False
scene.view_settings.view_transform = 'Filmic'
bpy.context.view_layer.update()
